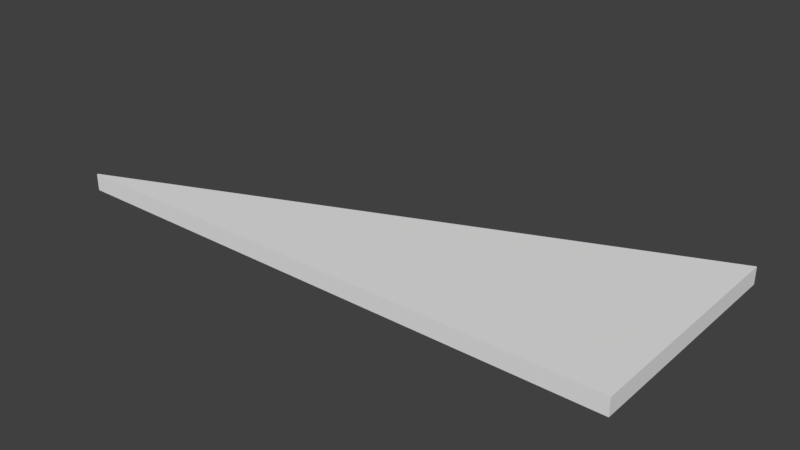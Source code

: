 # Source: triangleee.blend  (saved by Blender 2.79.0; exported with 4.5.12 LTS)
import bpy
from mathutils import Matrix  # noqa: F401  (used for matrix-valued properties, if any)

bpy.ops.wm.read_factory_settings(use_empty=True)
scene = bpy.context.scene
scene.name = 'Scene'

# ---- collections
col_collection_1 = bpy.data.collections.new('Collection 1'); scene.collection.children.link(col_collection_1)

# ---- world
world_world = bpy.data.worlds.new('World'); scene.world = world_world
world_world.color = (0.05088, 0.05088, 0.05088)
world_world.use_sun_shadow = False
world_world.sun_shadow_jitter_overblur = 0.0
world_world.cycles.sampling_method = 'MANUAL'

# ---- meshes
me_cube_002 = bpy.data.meshes.new('Cube.002')
me_cube_002.from_pydata([(-1.0, -1.0, -1.0), (-1.0, -1.0, 1.0), (-1.0, -0.9963, -1.0), (-1.0, -0.9963, 1.0), (1.0, -1.0, -1.0), (1.0, -1.0, 1.0), (1.0, -0.1718, -1.0), (1.0, -0.1718, 1.0)], [], [(0, 1, 3, 2), (2, 3, 7, 6), (6, 7, 5, 4), (4, 5, 1, 0), (2, 6, 4, 0), (7, 3, 1, 5)])
me_cube_002.use_remesh_preserve_volume = False
me_cube_002.use_remesh_preserve_attributes = False
me_cube_002.use_mirror_vertex_groups = False
me_cube_002.update()

# ---- objects
ob_cube = bpy.data.objects.new('Cube', me_cube_002)

# ---- transforms, parenting, visibility, modifiers, constraints
ob_cube.location = (-0.7091, -0.8978, 0.7984)
ob_cube.scale = (1.0, 1.0, 0.03)
ob_cube.lineart.crease_threshold = 0.0

# ---- collection membership
col_collection_1.objects.link(ob_cube)

# ---- scene / render settings (as saved in the file)
scene.frame_start = 1; scene.frame_end = 250; scene.frame_set(1)
scene.render.engine = 'BLENDER_EEVEE_NEXT'
scene.render.resolution_percentage = 50
scene.render.dither_intensity = 0.0
scene.cycles.use_denoising = False
scene.cycles.samples = 128
scene.cycles.sampling_pattern = 'TABULATED_SOBOL'
scene.cycles.use_adaptive_sampling = False
scene.cycles.use_light_tree = False
scene.cycles.blur_glossy = 0.0
scene.cycles.sample_clamp_indirect = 0.0
scene.view_settings.view_transform = 'Standard'
bpy.context.view_layer.update()

# ---- added for rendering (the .blend has no active camera and no usable light): camera, sun
cam_auto = bpy.data.cameras.new('AutoCamera')
cam_auto.lens = 50.0
cam_auto.sensor_width = 36.0
cam_auto.clip_end = 1000.0
ob_auto_camera = bpy.data.objects.new('AutoCamera', cam_auto)
scene.collection.objects.link(ob_auto_camera)
ob_auto_camera.location = (1.2945, -3.88801, 2.40127)
ob_auto_camera.rotation_euler = (1.09748, -7.21219e-08, 0.694738)
scene.camera = ob_auto_camera
light_auto_sun = bpy.data.lights.new('AutoSun', 'SUN')
light_auto_sun.energy = 3.0
light_auto_sun.angle = 0.0523599
ob_auto_sun = bpy.data.objects.new('AutoSun', light_auto_sun)
scene.collection.objects.link(ob_auto_sun)
ob_auto_sun.rotation_euler = (0.872665, 0.174533, 0.523599)
bpy.context.view_layer.update()
